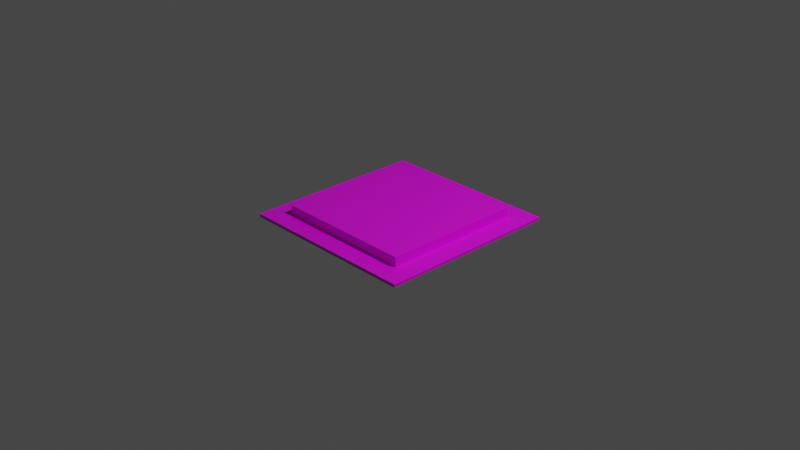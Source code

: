 # Source: pressurePlate.blend  (saved by Blender 2.92.15; exported with 4.5.12 LTS)
import bpy
from mathutils import Matrix  # noqa: F401  (used for matrix-valued properties, if any)

bpy.ops.wm.read_factory_settings(use_empty=True)
scene = bpy.context.scene
scene.name = 'Scene'

# ---- collections
col_collection = bpy.data.collections.new('Collection'); scene.collection.children.link(col_collection)

# ---- images (referenced by path relative to the original .blend; pixels are not part of the script)
import os
ASSET_DIR = os.environ.get("B2B_ASSET_DIR", "")  # directory of the original .blend (textures are referenced by path, not embedded)
HERE = os.path.dirname(os.path.abspath(__file__))  # packed textures are extracted next to this script under _unpacked/

def load_image(name, relpath, width, height, colorspace="sRGB"):
    """Load a texture the original file referenced (path relative to the .blend, or extracted next to this script)."""
    p = next((c for c in (os.path.join(HERE, relpath), os.path.join(ASSET_DIR, relpath)) if relpath and os.path.exists(c)), "")
    if p:
        img = bpy.data.images.load(p, check_existing=True)
        img.name = name
    else:  # same state as the original file: an image datablock whose file is absent (Cycles renders it pink)
        img = bpy.data.images.new(name, width, height)
        img.source = "FILE"
        img.filepath = "//" + (relpath or name)
    img.colorspace_settings.name = colorspace
    return img
img_metal_jpg = load_image('metal.jpg', 'metal.jpg', 1024, 1024, 'sRGB')

# ---- materials (node trees are filled in below, after node groups)
mat_material_001 = bpy.data.materials.new('Material.001')
mat_material_001.use_transparent_shadow = False

# ---- material node trees
mat_material_001.use_nodes = True; mat_material_001.node_tree.nodes.clear()
_N = mat_material_001.node_tree.nodes; _L = mat_material_001.node_tree.links
n0 = _N.new('ShaderNodeBsdfPrincipled'); n0.name = 'Principled BSDF'; n0.location = (10, 300)
n0.distribution = 'GGX'
n0.subsurface_method = 'BURLEY'
n0.inputs[3].default_value = 1.45
n0.inputs[27].default_value = (0.0, 0.0, 0.0, 1.0)
n0.inputs[28].default_value = 1.0
n1 = _N.new('ShaderNodeOutputMaterial'); n1.name = 'Material Output'; n1.location = (300, 300)
n2 = _N.new('ShaderNodeTexImage'); n2.name = 'Image Texture'; n2.location = (-393, -6)
n2.image = img_metal_jpg
_L.new(n0.outputs[0], n1.inputs[0])
_L.new(n2.outputs[0], n0.inputs[0])
n1.is_active_output = True

# ---- world
world_world = bpy.data.worlds.new('World'); scene.world = world_world
world_world.use_nodes = True; world_world.node_tree.nodes.clear()
_N = world_world.node_tree.nodes; _L = world_world.node_tree.links
n0 = _N.new('ShaderNodeOutputWorld'); n0.name = 'World Output'; n0.location = (300, 300)
n1 = _N.new('ShaderNodeBackground'); n1.name = 'Background'; n1.location = (10, 300)
n1.inputs[0].default_value = (0.05088, 0.05088, 0.05088, 1.0)
_L.new(n1.outputs[0], n0.inputs[0])
n0.is_active_output = True
world_world.color = (0.05088, 0.05088, 0.05088)
world_world.use_sun_shadow = False
world_world.sun_shadow_jitter_overblur = 0.0

# ---- cameras
cam_camera = bpy.data.cameras.new('Camera')
cam_camera.clip_end = 100.0
cam_camera.ortho_scale = 7.314

# ---- lights
light_light = bpy.data.lights.new('Light', 'POINT')
light_light.transmission_factor = 0.0
light_light.energy = 1000.0
light_light.shadow_soft_size = 0.1
light_light.shadow_maximum_resolution = 0.006
light_light.use_absolute_resolution = True

# ---- meshes
me_plane = bpy.data.meshes.new('Plane')
me_plane.from_pydata([(-1.0, -1.0, 0.0), (1.0, -1.0, 0.0), (-1.0, 1.0, 0.0), (1.0, 1.0, 0.0), (-0.7697, -0.7697, 0.03429), (0.7697, -0.7697, 0.03429), (-0.7697, 0.7697, 0.03429), (0.7697, 0.7697, 0.03429), (-1.0, 1.0, 0.03429), (-1.0, -1.0, 0.03429), (1.0, -1.0, 0.03429), (1.0, 1.0, 0.03429), (-0.7697, 0.7697, 0.03429), (-0.7697, -0.7697, 0.03429), (0.7697, -0.7697, 0.03429), (0.7697, 0.7697, 0.03429), (-0.7697, 0.7697, 0.03429), (-0.7697, -0.7697, 0.03429), (0.7697, -0.7697, 0.03429), (0.7697, 0.7697, 0.03429), (-0.7697, 0.7697, 0.06757), (-0.7697, -0.7697, 0.06757), (0.7697, -0.7697, 0.06757), (0.7697, 0.7697, 0.06757), (-0.7697, 0.7697, 0.1375), (-0.7697, -0.7697, 0.1375), (0.7697, -0.7697, 0.1375), (0.7697, 0.7697, 0.1375)], [], [(0, 2, 3, 1), (4, 5, 18, 17), (1, 3, 11, 10), (2, 0, 9, 8), (3, 2, 8, 11), (0, 1, 10, 9), (13, 12, 8, 9), (14, 13, 9, 10), (15, 14, 10, 11), (12, 15, 11, 8), (4, 6, 12, 13), (5, 4, 13, 14), (7, 5, 14, 15), (6, 7, 15, 12), (18, 19, 23, 22), (5, 7, 19, 18), (6, 4, 17, 16), (7, 6, 16, 19), (22, 23, 27, 26), (16, 17, 21, 20), (19, 16, 20, 23), (17, 18, 22, 21), (25, 26, 27, 24), (20, 21, 25, 24), (23, 20, 24, 27), (21, 22, 26, 25)])
_uv = me_plane.uv_layers.new(name='UVMap')
_uv.uv.foreach_set('vector', [0.0, 0.0, 0.0, 1.0, 1.0, 1.0, 1.0, 0.0, 0.1151, 0.1151, 0.8849, 0.1151, 0.8849, 0.1151, 0.1151, 0.1151, 1.0, 0.0, 1.0, 1.0, 1.0, 1.0, 1.0, 0.0, 0.0, 1.0, 0.0, 0.0, 0.0, 0.0, 0.0, 1.0, 1.0, 1.0, 0.0, 1.0, 0.0, 1.0, 1.0, 1.0, 0.0, 0.0, 1.0, 0.0, 1.0, 0.0, 0.0, 0.0, 0.1151, 0.1151, 0.1151, 0.8849, 0.0, 1.0, 0.0, 0.0, 0.8849, 0.1151, 0.1151, 0.1151, 0.0, 0.0, 1.0, 0.0, 0.8849, 0.8849, 0.8849, 0.1151, 1.0, 0.0, 1.0, 1.0, 0.1151, 0.8849, 0.8849, 0.8849, 1.0, 1.0, 0.0, 1.0, 0.1151, 0.1151, 0.1151, 0.8849, 0.1151, 0.8849, 0.1151, 0.1151, 0.8849, 0.1151, 0.1151, 0.1151, 0.1151, 0.1151, 0.8849, 0.1151, 0.8849, 0.8849, 0.8849, 0.1151, 0.8849, 0.1151, 0.8849, 0.8849, 0.1151, 0.8849, 0.8849, 0.8849, 0.8849, 0.8849, 0.1151, 0.8849, 0.8849, 0.1151, 0.8849, 0.8849, 0.8849, 0.8849, 0.8849, 0.1151, 0.8849, 0.1151, 0.8849, 0.8849, 0.8849, 0.8849, 0.8849, 0.1151, 0.1151, 0.8849, 0.1151, 0.1151, 0.1151, 0.1151, 0.1151, 0.8849, 0.8849, 0.8849, 0.1151, 0.8849, 0.1151, 0.8849, 0.8849, 0.8849, 0.8849, 0.1151, 0.8849, 0.8849, 0.8849, 0.8849, 0.8849, 0.1151, 0.1151, 0.8849, 0.1151, 0.1151, 0.1151, 0.1151, 0.1151, 0.8849, 0.8849, 0.8849, 0.1151, 0.8849, 0.1151, 0.8849, 0.8849, 0.8849, 0.1151, 0.1151, 0.8849, 0.1151, 0.8849, 0.1151, 0.1151, 0.1151, 0.1151, 0.1151, 0.8849, 0.1151, 0.8849, 0.8849, 0.1151, 0.8849, 0.1151, 0.8849, 0.1151, 0.1151, 0.1151, 0.1151, 0.1151, 0.8849, 0.8849, 0.8849, 0.1151, 0.8849, 0.1151, 0.8849, 0.8849, 0.8849, 0.1151, 0.1151, 0.8849, 0.1151, 0.8849, 0.1151, 0.1151, 0.1151])
me_plane.materials.append(mat_material_001)
me_plane.materials.append(None)
me_plane.use_remesh_fix_poles = True
me_plane.use_remesh_preserve_attributes = False
me_plane.use_mirror_vertex_groups = False
me_plane.update()

# ---- objects
ob_light = bpy.data.objects.new('Light', light_light)
ob_camera = bpy.data.objects.new('Camera', cam_camera)
ob_plane = bpy.data.objects.new('Plane', me_plane)

# ---- transforms, parenting, visibility, modifiers, constraints
ob_light.location = (4.076, 1.005, 5.904)
ob_light.rotation_euler = (0.6503, 0.05522, 1.866)
ob_light.lock_rotations_4d = False
ob_light.empty_display_type = 'ARROWS'
ob_light.color = (0.0, 0.0, 0.0, 0.0)
ob_light.lineart.crease_threshold = 0.0
ob_camera.location = (7.359, -6.926, 4.958)
ob_camera.rotation_euler = (1.109, 0.0, 0.8149)
ob_camera.lock_rotations_4d = False
ob_camera.empty_display_type = 'ARROWS'
ob_camera.color = (0.0, 0.0, 0.0, 0.0)
ob_camera.display_type = 'WIRE'
ob_camera.lineart.crease_threshold = 0.0
ob_plane.location = (0.0, 0.0, 0.0)
ob_plane.lineart.crease_threshold = 0.0

# ---- collection membership
col_collection.objects.link(ob_light)
col_collection.objects.link(ob_camera)
col_collection.objects.link(ob_plane)

# ---- scene / render settings (as saved in the file)
scene.camera = ob_camera
scene.frame_start = 1; scene.frame_end = 250; scene.frame_set(1)
scene.render.engine = 'BLENDER_EEVEE_NEXT'
scene.cycles.use_denoising = False
scene.cycles.samples = 128
scene.cycles.sampling_pattern = 'TABULATED_SOBOL'
scene.cycles.use_adaptive_sampling = False
scene.cycles.use_light_tree = False
scene.view_settings.view_transform = 'Filmic'
bpy.context.view_layer.update()
